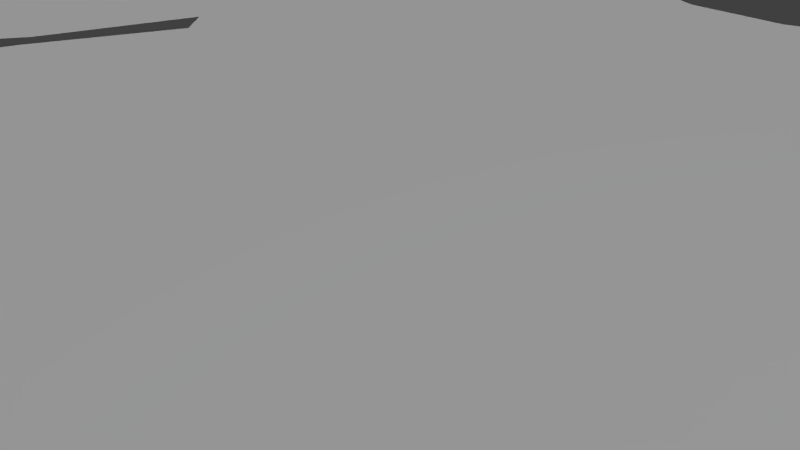# Source: 26_cherokee_easy_tee_shirt.blend  (saved by Blender 2.76.0; exported with 4.5.12 LTS)
import bpy
from mathutils import Matrix  # noqa: F401  (used for matrix-valued properties, if any)

bpy.ops.wm.read_factory_settings(use_empty=True)
scene = bpy.context.scene
scene.name = 'Scene'

# ---- collections
col_collection_1 = bpy.data.collections.new('Collection 1'); scene.collection.children.link(col_collection_1)

# ---- materials (node trees are filled in below, after node groups)
mat_material = bpy.data.materials.new('Material')
mat_material.alpha_threshold = 0.0
mat_material.use_transparent_shadow = False
mat_material.roughness = 0.5
mat_material.specular_intensity = 0.0

# ---- material node trees

# ---- world
world_world = bpy.data.worlds.new('World'); scene.world = world_world
world_world.color = (0.05088, 0.05088, 0.05088)
world_world.use_sun_shadow = False
world_world.sun_shadow_jitter_overblur = 0.0
world_world.cycles.sampling_method = 'MANUAL'
world_world.cycles.sample_map_resolution = 256

# ---- cameras
cam_camera = bpy.data.cameras.new('Camera')
cam_camera.clip_end = 100.0
cam_camera.lens = 35.0
cam_camera.sensor_width = 32.0
cam_camera.sensor_height = 18.0
cam_camera.ortho_scale = 7.314
cam_camera.dof.focus_distance = 0.0
cam_camera.dof.aperture_fstop = 128.0

# ---- lights
light_hemi_001 = bpy.data.lights.new('Hemi.001', 'SUN')
light_hemi_001.transmission_factor = 0.0
light_hemi_001.angle = 0.1993
light_hemi_001.energy = 1.0
light_hemi_001.shadow_buffer_clip_start = 0.5
light_hemi_001.shadow_soft_size = 0.1
light_hemi_001.shadow_cascade_max_distance = 1000.0
light_hemi_001.cycles.use_multiple_importance_sampling = False
light_point_001 = bpy.data.lights.new('Point.001', 'POINT')
light_point_001.transmission_factor = 0.0
light_point_001.energy = 100.0
light_point_001.shadow_buffer_clip_start = 0.5
light_point_001.shadow_soft_size = 10.0
light_point_001.shadow_maximum_resolution = 0.006
light_point_001.use_absolute_resolution = True
light_point_001.cycles.use_multiple_importance_sampling = False
light_point = bpy.data.lights.new('Point', 'POINT')
light_point.transmission_factor = 0.0
light_point.energy = 100.0
light_point.shadow_buffer_clip_start = 0.5
light_point.shadow_soft_size = 10.0
light_point.shadow_maximum_resolution = 0.006
light_point.use_absolute_resolution = True
light_point.cycles.use_multiple_importance_sampling = False
light_hemi = bpy.data.lights.new('Hemi', 'SUN')
light_hemi.transmission_factor = 0.0
light_hemi.angle = 2.942
light_hemi.energy = 1.0
light_hemi.shadow_buffer_clip_start = 0.5
light_hemi.shadow_soft_size = 10.0
light_hemi.shadow_cascade_max_distance = 1000.0
light_hemi.cycles.use_multiple_importance_sampling = False

# ---- meshes
me_plane = bpy.data.meshes.new('Plane')
me_plane.from_pydata([(-1.077, -1.017, 0.0), (1.12, -0.7676, 0.0), (-0.848, -1.224, 0.0), (-0.8007, -1.031, 0.0), (-0.8795, 0.5245, 0.0), (-0.957, 0.3943, 0.0), (-1.0, 0.2727, 0.0), (-1.022, 0.09091, 0.0), (-1.056, -0.05648, 0.0), (-1.065, -0.2512, 0.0), (-1.108, -0.4545, 0.0), (-1.108, -0.6407, 0.0), (-1.09, -0.8139, 0.0), (-0.9559, -0.9484, 0.0), (-0.8515, -0.9398, 0.0), (-0.8418, -0.8623, 0.0), (-0.5524, -0.9139, 0.0), (-0.2501, -0.9742, 0.0), (0.1124, -0.9096, 0.0), (0.4018, -0.8107, 0.0), (0.7558, -0.7676, 0.0), (0.8429, -0.7977, 0.0), (0.9688, -0.7891, 0.0), (1.112, -0.6504, 0.0), (1.077, -0.5159, 0.0), (1.052, -0.347, 0.0), (1.026, -0.1867, 0.0), (1.0, -0.09091, 0.0), (0.9484, 0.09091, 0.0), (0.8881, 0.3373, 0.0), (0.8494, 0.4416, 0.0), (0.8064, 0.5847, 0.0), (-0.9642, -1.065, 0.0), (-0.8653, -1.056, 0.0), (0.503, 0.8709, 0.0), (0.4244, 0.9139, 0.0), (0.3115, 0.957, 0.0), (-0.3459, 0.8494, 0.0), (-0.4373, 0.9139, 0.0), (-0.5245, 0.858, 0.0), (-0.6931, -1.207, 0.0), (-0.9903, -0.8225, 0.0), (-0.9903, -0.6407, 0.0), (-0.9602, -0.4459, 0.0), (-0.9301, -0.2426, 0.0), (-0.9258, -0.06509, 0.0), (-0.8913, 0.08661, 0.0), (-0.8182, 0.2727, 0.0), (-0.8182, 0.4545, 0.0), (-0.8139, 0.6235, 0.0), (-0.7278, 0.7063, 0.0), (-0.8644, -0.8311, 0.0), (-0.8386, -0.6364, 0.0), (-0.83, -0.4416, 0.0), (-0.7999, -0.2598, 0.0), (-0.7956, -0.05648, 0.0), (-0.7138, 0.0737, 0.0), (-0.6579, 0.277, 0.0), (-0.6364, 0.4545, 0.0), (-0.6364, 0.6364, 0.0), (-0.6321, 0.7795, 0.0), (-0.8246, -0.6762, 0.0), (-0.8074, -0.5503, 0.0), (-0.7816, -0.433, 0.0), (-0.7558, -0.2985, 0.0), (-0.7256, -0.1124, 0.0), (-0.6869, 0.04788, 0.0), (-0.6138, 0.234, 0.0), (-0.4545, 0.4545, 0.0), (-0.4545, 0.6364, 0.0), (-0.4718, 0.8096, 0.0), (-0.4965, -0.7278, 0.0), (-0.4578, -0.5718, 0.0), (-0.4406, -0.4201, 0.0), (-0.419, -0.2512, 0.0), (-0.4061, -0.0737, 0.0), (-0.3889, 0.1038, 0.0), (-0.3373, 0.2727, 0.0), (-0.2727, 0.4545, 0.0), (-0.2727, 0.6364, 0.0), (-0.2297, 0.7881, 0.0), (-0.2157, -0.7622, 0.0), (-0.1942, -0.589, 0.0), (-0.1512, -0.4115, 0.0), (-0.1813, -0.234, 0.0), (-0.1425, -0.05648, 0.0), (-0.1469, 0.1038, 0.0), (-0.09091, 0.2727, 0.0), (-0.09091, 0.4545, 0.0), (-0.09091, 0.6364, 0.0), (-0.09091, 0.7665, 0.0), (0.1296, -0.7536, 0.0), (0.1081, -0.5804, 0.0), (0.1124, -0.4244, 0.0), (0.09091, -0.2727, 0.0), (0.09091, -0.09091, 0.0), (0.09091, 0.09091, 0.0), (0.09091, 0.2727, 0.0), (0.09091, 0.4545, 0.0), (0.09091, 0.6364, 0.0), (0.09091, 0.801, 0.0), (0.419, -0.6547, 0.0), (0.4233, -0.5288, 0.0), (0.4104, -0.4072, 0.0), (0.3932, -0.2383, 0.0), (0.3889, -0.06509, 0.0), (0.3674, 0.06509, 0.0), (0.3373, 0.2254, 0.0), (0.2727, 0.4545, 0.0), (0.2727, 0.6364, 0.0), (0.234, 0.8526, 0.0), (0.6869, -0.5901, 0.0), (0.6396, -0.4298, 0.0), (0.5922, -0.2738, 0.0), (0.6009, -0.1393, 0.0), (0.6181, 0.03388, 0.0), (0.5879, 0.1555, 0.0), (0.575, 0.2512, 0.0), (0.4545, 0.4545, 0.0), (0.4545, 0.6364, 0.0), (0.4545, 0.8182, 0.0), (0.8343, -0.7063, 0.0), (0.7956, -0.5847, 0.0), (0.7569, -0.4201, 0.0), (0.688, -0.2684, 0.0), (0.6321, -0.1038, 0.0), (0.6364, 0.05218, 0.0), (0.5976, 0.2942, 0.0), (0.6364, 0.4545, 0.0), (0.6364, 0.6364, 0.0), (0.5933, 0.8096, 0.0), (0.9645, -0.6848, 0.0), (0.9344, -0.5675, 0.0), (0.9085, -0.4072, 0.0), (0.844, -0.2426, 0.0), (0.8182, -0.09091, 0.0), (0.7924, 0.06939, 0.0), (0.7321, 0.3201, 0.0), (0.7235, 0.4287, 0.0), (0.7364, 0.6708, 0.0), (0.6719, 0.7364, 0.0)], [(13, 33)], [(60, 70, 38, 39), (70, 80, 37, 38), (110, 120, 35, 36), (120, 130, 34, 35), (0, 13, 41, 12), (12, 41, 42, 11), (11, 42, 43, 10), (10, 43, 44, 9), (9, 44, 45, 8), (8, 45, 46, 7), (7, 46, 47, 6), (6, 47, 48, 5), (5, 48, 49, 4), (13, 14, 51, 41), (41, 51, 52, 42), (42, 52, 53, 43), (43, 53, 54, 44), (44, 54, 55, 45), (45, 55, 56, 46), (46, 56, 57, 47), (47, 57, 58, 48), (48, 58, 59, 49), (49, 59, 60, 50), (57, 67, 68, 58), (58, 68, 69, 59), (59, 69, 70, 60), (15, 16, 71, 61), (61, 71, 72, 62), (62, 72, 73, 63), (63, 73, 74, 64), (64, 74, 75, 65), (65, 75, 76, 66), (66, 76, 77, 67), (67, 77, 78, 68), (68, 78, 79, 69), (69, 79, 80, 70), (16, 17, 81, 71), (71, 81, 82, 72), (72, 82, 83, 73), (73, 83, 84, 74), (74, 84, 85, 75), (75, 85, 86, 76), (76, 86, 87, 77), (77, 87, 88, 78), (78, 88, 89, 79), (79, 89, 90, 80), (17, 18, 91, 81), (81, 91, 92, 82), (82, 92, 93, 83), (83, 93, 94, 84), (84, 94, 95, 85), (85, 95, 96, 86), (86, 96, 97, 87), (87, 97, 98, 88), (88, 98, 99, 89), (89, 99, 100, 90), (18, 19, 101, 91), (91, 101, 102, 92), (92, 102, 103, 93), (93, 103, 104, 94), (94, 104, 105, 95), (95, 105, 106, 96), (96, 106, 107, 97), (97, 107, 108, 98), (98, 108, 109, 99), (99, 109, 110, 100), (19, 20, 111, 101), (101, 111, 112, 102), (102, 112, 113, 103), (103, 113, 114, 104), (104, 114, 115, 105), (105, 115, 116, 106), (106, 116, 117, 107), (107, 117, 118, 108), (108, 118, 119, 109), (109, 119, 120, 110), (117, 127, 128, 118), (118, 128, 129, 119), (119, 129, 130, 120), (21, 22, 131, 121), (121, 131, 132, 122), (122, 132, 133, 123), (123, 133, 134, 124), (124, 134, 135, 125), (125, 135, 136, 126), (126, 136, 137, 127), (127, 137, 138, 128), (128, 138, 139, 129), (129, 139, 140, 130), (22, 1, 23, 131), (131, 23, 24, 132), (132, 24, 25, 133), (133, 25, 26, 134), (134, 26, 27, 135), (135, 27, 28, 136), (136, 28, 29, 137), (137, 29, 30, 138), (138, 30, 31, 139), (40, 33, 2), (32, 2, 33), (3, 33, 40)])
_uv = me_plane.uv_layers.new(name='UVMap')
_uv.uv.foreach_set('vector', [0.252, 0.8368, 0.3013, 0.8461, 0.3119, 0.8781, 0.2851, 0.8609, 0.3013, 0.8461, 0.3758, 0.8394, 0.34, 0.8583, 0.3119, 0.8781, 0.5184, 0.8593, 0.5862, 0.8487, 0.5769, 0.8781, 0.5422, 0.8914, 0.5862, 0.8487, 0.6289, 0.8461, 0.6011, 0.8649, 0.5769, 0.8781, 0.1151, 0.2843, 0.1525, 0.3054, 0.1419, 0.3441, 0.1111, 0.3468, 0.1111, 0.3468, 0.1419, 0.3441, 0.1419, 0.4001, 0.1058, 0.4001, 0.1058, 0.4001, 0.1419, 0.4001, 0.1511, 0.4599, 0.1058, 0.4573, 0.1058, 0.4573, 0.1511, 0.4599, 0.1604, 0.5225, 0.119, 0.5198, 0.119, 0.5198, 0.1604, 0.5225, 0.1617, 0.5771, 0.1217, 0.5797, 0.1217, 0.5797, 0.1617, 0.5771, 0.1723, 0.6237, 0.1323, 0.625, 0.1323, 0.625, 0.1723, 0.6237, 0.1948, 0.681, 0.1389, 0.681, 0.1389, 0.681, 0.1948, 0.681, 0.1948, 0.7369, 0.1521, 0.7183, 0.1521, 0.7183, 0.1948, 0.7369, 0.1961, 0.7888, 0.1759, 0.7584, 0.1525, 0.3054, 0.1845, 0.3081, 0.1806, 0.3415, 0.1419, 0.3441, 0.1419, 0.3441, 0.1806, 0.3415, 0.1885, 0.4014, 0.1419, 0.4001, 0.1419, 0.4001, 0.1885, 0.4014, 0.1912, 0.4613, 0.1511, 0.4599, 0.1511, 0.4599, 0.1912, 0.4613, 0.2004, 0.5172, 0.1604, 0.5225, 0.1604, 0.5225, 0.2004, 0.5172, 0.2017, 0.5797, 0.1617, 0.5771, 0.1617, 0.5771, 0.2017, 0.5797, 0.2269, 0.6197, 0.1723, 0.6237, 0.1723, 0.6237, 0.2269, 0.6197, 0.2441, 0.6823, 0.1948, 0.681, 0.1948, 0.681, 0.2441, 0.6823, 0.2507, 0.7369, 0.1948, 0.7369, 0.1948, 0.7369, 0.2507, 0.7369, 0.2507, 0.7928, 0.1961, 0.7888, 0.1961, 0.7888, 0.2507, 0.7928, 0.252, 0.8368, 0.2226, 0.8143, 0.2441, 0.6823, 0.2577, 0.669, 0.3066, 0.7369, 0.2507, 0.7369, 0.2507, 0.7369, 0.3066, 0.7369, 0.3066, 0.7928, 0.2507, 0.7928, 0.2507, 0.7928, 0.3066, 0.7928, 0.3013, 0.8461, 0.252, 0.8368, 0.1875, 0.3319, 0.2765, 0.316, 0.2937, 0.3733, 0.1928, 0.3891, 0.1928, 0.3891, 0.2937, 0.3733, 0.3056, 0.4212, 0.1981, 0.4279, 0.1981, 0.4279, 0.3056, 0.4212, 0.3109, 0.4679, 0.2061, 0.4639, 0.2061, 0.4639, 0.3109, 0.4679, 0.3175, 0.5198, 0.214, 0.5053, 0.214, 0.5053, 0.3175, 0.5198, 0.3215, 0.5744, 0.2233, 0.5625, 0.2233, 0.5625, 0.3215, 0.5744, 0.3268, 0.629, 0.2352, 0.6118, 0.2352, 0.6118, 0.3268, 0.629, 0.3427, 0.681, 0.2577, 0.669, 0.2577, 0.669, 0.3427, 0.681, 0.3625, 0.7369, 0.3066, 0.7369, 0.3066, 0.7369, 0.3625, 0.7369, 0.3625, 0.7928, 0.3066, 0.7928, 0.3066, 0.7928, 0.3625, 0.7928, 0.3758, 0.8394, 0.3013, 0.8461, 0.2765, 0.316, 0.3695, 0.2975, 0.3801, 0.3627, 0.2937, 0.3733, 0.2937, 0.3733, 0.3801, 0.3627, 0.3867, 0.4159, 0.3056, 0.4212, 0.3056, 0.4212, 0.3867, 0.4159, 0.3999, 0.4705, 0.3109, 0.4679, 0.3109, 0.4679, 0.3999, 0.4705, 0.3907, 0.5251, 0.3175, 0.5198, 0.3175, 0.5198, 0.3907, 0.5251, 0.4026, 0.5797, 0.3215, 0.5744, 0.3215, 0.5744, 0.4026, 0.5797, 0.4013, 0.629, 0.3268, 0.629, 0.3268, 0.629, 0.4013, 0.629, 0.4185, 0.681, 0.3427, 0.681, 0.3427, 0.681, 0.4185, 0.681, 0.4185, 0.7369, 0.3625, 0.7369, 0.3625, 0.7369, 0.4185, 0.7369, 0.4185, 0.7928, 0.3625, 0.7928, 0.3625, 0.7928, 0.4185, 0.7928, 0.4185, 0.8328, 0.3758, 0.8394, 0.3695, 0.2975, 0.481, 0.3173, 0.4863, 0.3653, 0.3801, 0.3627, 0.3801, 0.3627, 0.4863, 0.3653, 0.4797, 0.4186, 0.3867, 0.4159, 0.3867, 0.4159, 0.4797, 0.4186, 0.481, 0.4666, 0.3999, 0.4705, 0.3999, 0.4705, 0.481, 0.4666, 0.4744, 0.5132, 0.3907, 0.5251, 0.3907, 0.5251, 0.4744, 0.5132, 0.4744, 0.5691, 0.4026, 0.5797, 0.4026, 0.5797, 0.4744, 0.5691, 0.4744, 0.625, 0.4013, 0.629, 0.4013, 0.629, 0.4744, 0.625, 0.4744, 0.681, 0.4185, 0.681, 0.4185, 0.681, 0.4744, 0.681, 0.4744, 0.7369, 0.4185, 0.7369, 0.4185, 0.7369, 0.4744, 0.7369, 0.4744, 0.7928, 0.4185, 0.7928, 0.4185, 0.7928, 0.4744, 0.7928, 0.4744, 0.8434, 0.4185, 0.8328, 0.481, 0.3173, 0.57, 0.3478, 0.5753, 0.3958, 0.4863, 0.3653, 0.4863, 0.3653, 0.5753, 0.3958, 0.5766, 0.4345, 0.4797, 0.4186, 0.4797, 0.4186, 0.5766, 0.4345, 0.5726, 0.4719, 0.481, 0.4666, 0.481, 0.4666, 0.5726, 0.4719, 0.5673, 0.5238, 0.4744, 0.5132, 0.4744, 0.5132, 0.5673, 0.5238, 0.566, 0.5771, 0.4744, 0.5691, 0.4744, 0.5691, 0.566, 0.5771, 0.5594, 0.6171, 0.4744, 0.625, 0.4744, 0.625, 0.5594, 0.6171, 0.5501, 0.6664, 0.4744, 0.681, 0.4744, 0.681, 0.5501, 0.6664, 0.5303, 0.7369, 0.4744, 0.7369, 0.4744, 0.7369, 0.5303, 0.7369, 0.5303, 0.7928, 0.4744, 0.7928, 0.4744, 0.7928, 0.5303, 0.7928, 0.5184, 0.8593, 0.4744, 0.8434, 0.57, 0.3478, 0.6788, 0.361, 0.6577, 0.4156, 0.5753, 0.3958, 0.5753, 0.3958, 0.6577, 0.4156, 0.6431, 0.4649, 0.5766, 0.4345, 0.5766, 0.4345, 0.6431, 0.4649, 0.6285, 0.5129, 0.5726, 0.4719, 0.5726, 0.4719, 0.6285, 0.5129, 0.6312, 0.5542, 0.5673, 0.5238, 0.5673, 0.5238, 0.6312, 0.5542, 0.6365, 0.6075, 0.566, 0.5771, 0.566, 0.5771, 0.6365, 0.6075, 0.6272, 0.6449, 0.5594, 0.6171, 0.5594, 0.6171, 0.6272, 0.6449, 0.6233, 0.6743, 0.5501, 0.6664, 0.5501, 0.6664, 0.6233, 0.6743, 0.5862, 0.7369, 0.5303, 0.7369, 0.5303, 0.7369, 0.5862, 0.7369, 0.5862, 0.7928, 0.5303, 0.7928, 0.5303, 0.7928, 0.5862, 0.7928, 0.5862, 0.8487, 0.5184, 0.8593, 0.6233, 0.6743, 0.6302, 0.6876, 0.6421, 0.7369, 0.5862, 0.7369, 0.5862, 0.7369, 0.6421, 0.7369, 0.6421, 0.7928, 0.5862, 0.7928, 0.5862, 0.7928, 0.6421, 0.7928, 0.6289, 0.8461, 0.5862, 0.8487, 0.7056, 0.3518, 0.7443, 0.3544, 0.743, 0.3865, 0.703, 0.3799, 0.703, 0.3799, 0.743, 0.3865, 0.7338, 0.4226, 0.6911, 0.4173, 0.6911, 0.4173, 0.7338, 0.4226, 0.7258, 0.4719, 0.6792, 0.4679, 0.6792, 0.4679, 0.7258, 0.4719, 0.706, 0.5225, 0.658, 0.5145, 0.658, 0.5145, 0.706, 0.5225, 0.698, 0.5691, 0.6408, 0.5652, 0.6408, 0.5652, 0.698, 0.5691, 0.6901, 0.6184, 0.6421, 0.6131, 0.6421, 0.6131, 0.6901, 0.6184, 0.6716, 0.6955, 0.6302, 0.6876, 0.6302, 0.6876, 0.6716, 0.6955, 0.6689, 0.7289, 0.6421, 0.7369, 0.6421, 0.7369, 0.6689, 0.7289, 0.6729, 0.8034, 0.6421, 0.7928, 0.6421, 0.7928, 0.6729, 0.8034, 0.653, 0.8236, 0.6289, 0.8461, 0.7443, 0.3544, 0.791, 0.361, 0.7884, 0.3971, 0.743, 0.3865, 0.743, 0.3865, 0.7884, 0.3971, 0.7778, 0.4384, 0.7338, 0.4226, 0.7338, 0.4226, 0.7778, 0.4384, 0.7698, 0.4904, 0.7258, 0.4719, 0.7258, 0.4719, 0.7698, 0.4904, 0.7619, 0.5397, 0.706, 0.5225, 0.706, 0.5225, 0.7619, 0.5397, 0.7539, 0.5691, 0.698, 0.5691, 0.698, 0.5691, 0.7539, 0.5691, 0.7381, 0.625, 0.6901, 0.6184, 0.6901, 0.6184, 0.7381, 0.625, 0.7195, 0.7008, 0.6716, 0.6955, 0.6716, 0.6955, 0.7195, 0.7008, 0.7076, 0.7329, 0.6689, 0.7289, 0.6689, 0.7289, 0.7076, 0.7329, 0.6944, 0.7769, 0.6729, 0.8034, 0.2287, 0.229, 0.1797, 0.2719, 0.1846, 0.2241, 0.1515, 0.2695, 0.1846, 0.2241, 0.1797, 0.2719, 0.1981, 0.2793, 0.1797, 0.2719, 0.2287, 0.229])
me_plane.materials.append(mat_material)
me_plane.use_remesh_preserve_volume = False
me_plane.use_remesh_preserve_attributes = False
me_plane.use_mirror_vertex_groups = False
me_plane.update()

# ---- objects
ob_26_cherokee_easy_tee_shirt = bpy.data.objects.new('26_cherokee_easy_tee_shirt', me_plane)
ob_hemi_001 = bpy.data.objects.new('Hemi.001', light_hemi_001)
ob_point_001 = bpy.data.objects.new('Point.001', light_point_001)
ob_point = bpy.data.objects.new('Point', light_point)
ob_hemi = bpy.data.objects.new('Hemi', light_hemi)
ob_camera = bpy.data.objects.new('Camera', cam_camera)

# ---- transforms, parenting, visibility, modifiers, constraints
ob_26_cherokee_easy_tee_shirt.location = (0.0, 0.0, 0.0)
ob_26_cherokee_easy_tee_shirt.scale = (20.0, 20.0, 1.0)
ob_26_cherokee_easy_tee_shirt.lineart.crease_threshold = 0.0
ob_hemi_001.location = (28.08, 0.0, -42.51)
ob_hemi_001.lineart.crease_threshold = 0.0
ob_point_001.location = (11.4, 0.0, 4.922)
ob_point_001.lineart.crease_threshold = 0.0
ob_point.location = (0.0, 0.0, -8.828)
ob_point.lineart.crease_threshold = 0.0
ob_hemi.location = (-1.083, 12.21, 5.811)
ob_hemi.rotation_euler = (3.142, -0.0, 0.0)
ob_hemi.lineart.crease_threshold = 0.0
ob_camera.location = (7.481, -6.508, 5.344)
ob_camera.rotation_euler = (1.109, 0.01082, 0.8149)
ob_camera.lock_rotations_4d = False
ob_camera.empty_display_type = 'ARROWS'
ob_camera.color = (0.0, 0.0, 0.0, 0.0)
ob_camera.display_type = 'WIRE'
ob_camera.lineart.crease_threshold = 0.0

# ---- collection membership
col_collection_1.objects.link(ob_26_cherokee_easy_tee_shirt)
col_collection_1.objects.link(ob_hemi_001)
col_collection_1.objects.link(ob_point_001)
col_collection_1.objects.link(ob_point)
col_collection_1.objects.link(ob_hemi)
col_collection_1.objects.link(ob_camera)

# ---- scene / render settings (as saved in the file)
scene.camera = ob_camera
scene.frame_start = 1; scene.frame_end = 250; scene.frame_set(1)
scene.render.engine = 'BLENDER_EEVEE_NEXT'
scene.render.resolution_percentage = 50
scene.render.dither_intensity = 0.0
scene.cycles.use_denoising = False
scene.cycles.samples = 10
scene.cycles.sampling_pattern = 'TABULATED_SOBOL'
scene.cycles.light_sampling_threshold = 0.0
scene.cycles.use_adaptive_sampling = False
scene.cycles.use_light_tree = False
scene.cycles.blur_glossy = 0.0
scene.cycles.pixel_filter_type = 'GAUSSIAN'
scene.cycles.sample_clamp_indirect = 0.0
scene.view_settings.view_transform = 'Standard'
scene.unit_settings.scale_length = 0.01
bpy.context.view_layer.update()
